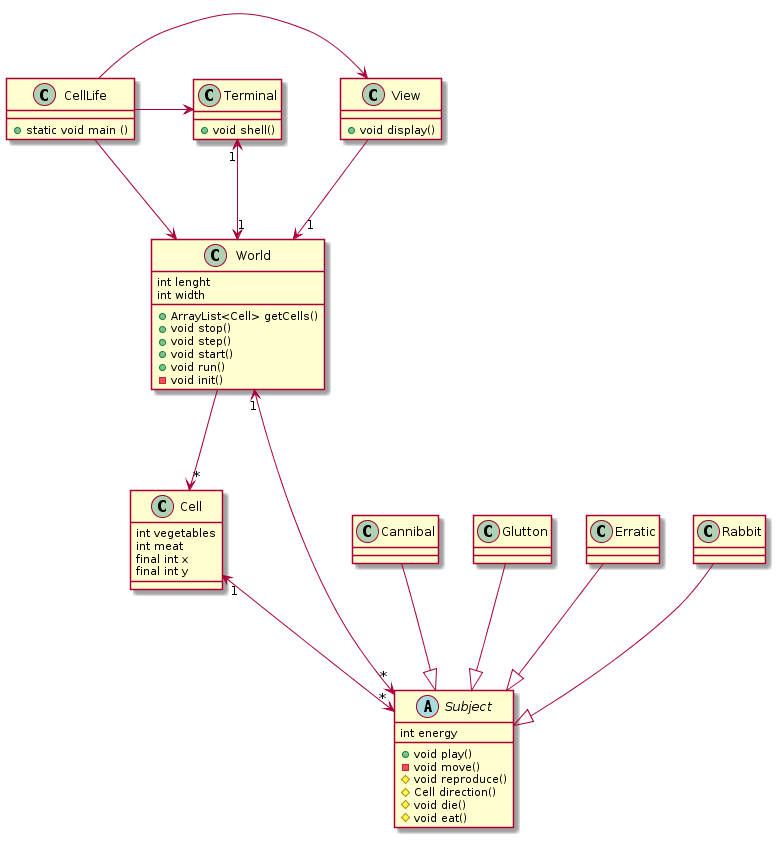

The diagram above was rendered by PlantUML. Its source (embedded in the PNG):
@startuml

Class CellLife {
	+ static void main ()
}

CellLife -> View
CellLife -> Terminal
CellLife --> World

class View {
	+ void display()
}

class Terminal {
  + void shell()
}

Terminal "1" <--> "1" World
View --> "1" World

class World {
	+ ArrayList<Cell> getCells()
	+ void stop()
	+ void step()
	+ void start()
	+ void run()
	- void init()

	int lenght
	int width
}

World --> "*" Cell

class Cell {
	int vegetables 
	int meat
	final int x
	final int y
}

World "1"<--> "*" Subject
Cell "1" <--> "*" Subject 
Cannibal --|> Subject
Glutton --|> Subject
Erratic --|> Subject
Rabbit --|> Subject

abstract class Subject {
	+ void play()
	- void move()
	# void reproduce()
	# Cell direction()	
	# void die()
	# void eat()
	
	int energy
}

@enduml